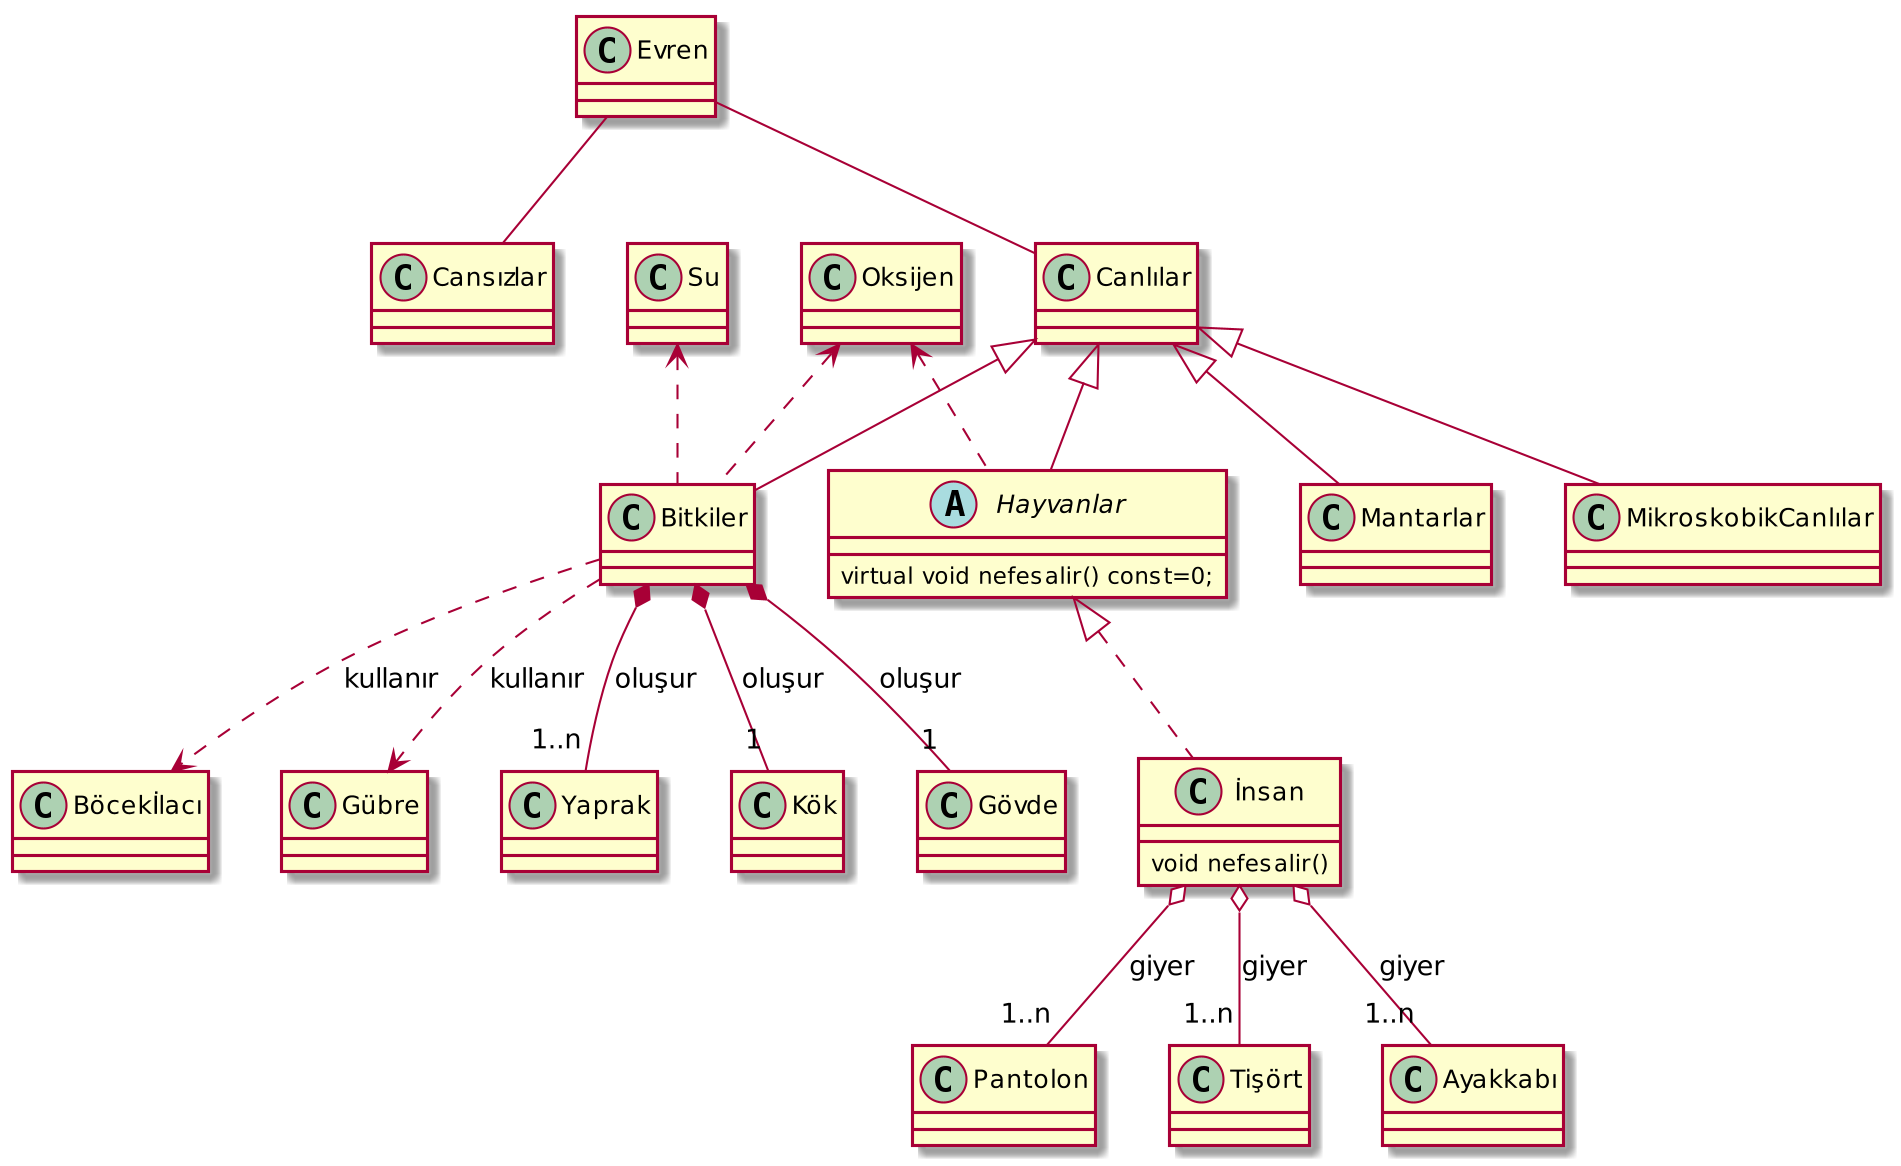

The diagram above was rendered by PlantUML. Its source (embedded in the PNG):
@startuml
skinparam dpi 200

class Evren
class Cansızlar
class Canlılar
class Bitkiler
class Hayvanlar
class MikroskobikCanlılar
class Mantarlar

abstract class Hayvanlar {
  virtual void nefesalir() const=0;
}

class İnsan {
void nefesalir()
}

class Yaprak
class Kök
class Gövde
class Oksijen
class Su
class Böcekİlacı
class Gübre
class Pantolon
class Tişört
class Ayakkabı

Evren -- Canlılar
Evren -- Cansızlar

Canlılar  <|-- Bitkiler
Canlılar  <|-- Hayvanlar
Canlılar  <|-- MikroskobikCanlılar
Canlılar  <|-- Mantarlar
Hayvanlar  <|.. İnsan

Oksijen <.. Bitkiler
Su <.. Bitkiler
Oksijen <.. Hayvanlar

Bitkiler ..> Böcekİlacı : kullanır
Bitkiler ..> Gübre : kullanır

Bitkiler  *-- "1..n" Yaprak : oluşur
Bitkiler  *-- "1" Kök  : oluşur
Bitkiler  *-- "1" Gövde  : oluşur

İnsan o-- "1..n" Pantolon : giyer
İnsan o-- "1..n" Tişört : giyer
İnsan o-- "1..n" Ayakkabı : giyer

@enduml